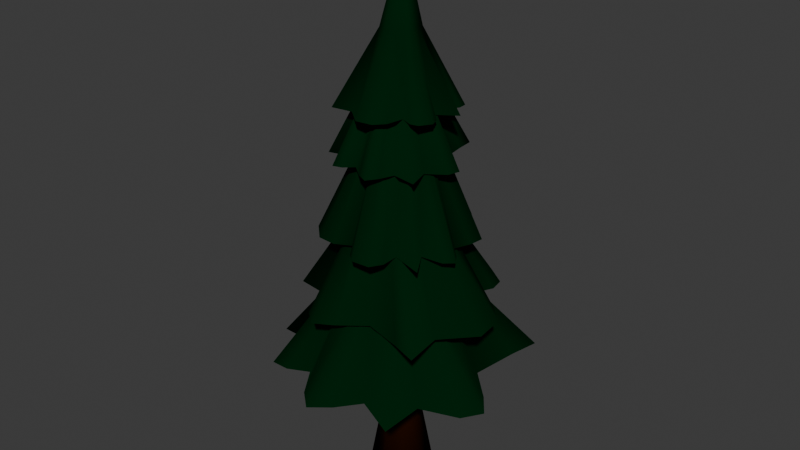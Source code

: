 # Source: fir_tree.blend  (saved by Blender 4.3.34; exported with 4.5.12 LTS)
import bpy
from mathutils import Matrix  # noqa: F401  (used for matrix-valued properties, if any)

bpy.ops.wm.read_factory_settings(use_empty=True)
scene = bpy.context.scene
scene.name = 'Scene'

# ---- collections
col_collection = bpy.data.collections.new('Collection'); scene.collection.children.link(col_collection)

# ---- materials (node trees are filled in below, after node groups)
mat_firtree_001 = bpy.data.materials.new('firtree.001')
mat_treetrunk = bpy.data.materials.new('treetrunk')

# ---- material node trees
mat_firtree_001.use_nodes = True; mat_firtree_001.node_tree.nodes.clear()
_N = mat_firtree_001.node_tree.nodes; _L = mat_firtree_001.node_tree.links
n0 = _N.new('ShaderNodeBsdfPrincipled'); n0.name = 'Principled BSDF'; n0.location = (10, 300)
n0.inputs[0].default_value = (0.0, 0.0186, 0.004508, 1.0)
n0.inputs[2].default_value = 1.0
n0.inputs[3].default_value = 1.0
n1 = _N.new('ShaderNodeOutputMaterial'); n1.name = 'Material Output'; n1.location = (300, 300)
_L.new(n0.outputs[0], n1.inputs[0])
n1.is_active_output = True
mat_treetrunk.use_nodes = True; mat_treetrunk.node_tree.nodes.clear()
_N = mat_treetrunk.node_tree.nodes; _L = mat_treetrunk.node_tree.links
n0 = _N.new('ShaderNodeBsdfPrincipled'); n0.name = 'Principled BSDF'; n0.location = (10, 300)
n0.inputs[0].default_value = (0.02004, 0.005086, 0.001305, 1.0)
n0.inputs[2].default_value = 1.0
n0.inputs[3].default_value = 1.0
n1 = _N.new('ShaderNodeOutputMaterial'); n1.name = 'Material Output'; n1.location = (300, 300)
_L.new(n0.outputs[0], n1.inputs[0])
n1.is_active_output = True

# ---- world
world_world = bpy.data.worlds.new('World'); scene.world = world_world
world_world.use_nodes = True; world_world.node_tree.nodes.clear()
_N = world_world.node_tree.nodes; _L = world_world.node_tree.links
n0 = _N.new('ShaderNodeOutputWorld'); n0.name = 'World Output'; n0.location = (300, 300)
n1 = _N.new('ShaderNodeBackground'); n1.name = 'Background'; n1.location = (10, 300)
n1.inputs[0].default_value = (0.05088, 0.05088, 0.05088, 1.0)
_L.new(n1.outputs[0], n0.inputs[0])
n0.is_active_output = True
world_world.color = (0.05088, 0.05088, 0.05088)
world_world.sun_shadow_jitter_overblur = 0.0

# ---- meshes
me_circle_004 = bpy.data.meshes.new('Circle.004')
me_circle_004.from_pydata([(-0.01142, -0.2021, 4.742), (0.06851, -0.1597, 4.742), (0.1797, -0.05996, 4.742), (0.1607, 0.106, 4.742), (0.1033, 0.1423, 4.742), (-0.04676, 0.1664, 4.742), (-0.1503, -0.01763, 4.742), (-0.113, -0.1546, 4.742), (0.008747, 0.02357, 5.514), (0.1787, 0.02024, 4.742), (-0.1279, 0.09335, 4.742), (0.137, -0.1135, 4.742), (0.04513, 0.1976, 4.742), (-0.05465, -0.5513, 3.997), (0.2031, -0.4276, 3.997), (0.4377, -0.2885, 3.997), (0.4753, -0.08254, 3.997), (0.363, 0.1582, 3.997), (0.2555, 0.3449, 3.997), (0.1779, 0.4786, 3.997), (-0.2689, 0.4969, 3.997), (-0.5334, 0.1571, 3.997), (-0.47, 0.05855, 3.997), (-0.3528, -0.07936, 3.997), (-0.2296, -0.4028, 3.997), (-0.4427, -0.4368, 3.997), (-0.08173, 0.3928, 3.997), (0.2353, -0.2527, 3.997), (0.573, 0.1347, 3.997), (0.3713, -0.005473, 3.997), (0.4399, 0.3792, 3.997), (0.009262, 0.4914, 3.997), (-0.2866, 0.2915, 3.997), (-0.4683, 0.2428, 3.997), (-0.402, -0.2975, 3.997), (0.1144, -0.5276, 3.997), (0.5106, -0.1768, 3.997), (0.3565, -0.306, 3.997), (0.4457, 0.2926, 3.997), (0.3563, 0.3848, 3.997), (0.102, 0.556, 3.997), (0.01495, 1.276, 1.282), (-0.5386, 0.957, 1.282), (-1.038, 0.6071, 1.282), (-1.087, 0.1416, 1.282), (-0.7956, -0.376, 1.282), (-0.5244, -0.7739, 1.282), (-0.3287, -1.059, 1.282), (0.6703, -1.024, 1.282), (1.202, -0.2215, 1.282), (1.044, -0.01259, 1.282), (0.7596, 0.275, 1.282), (0.4301, 0.9751, 1.282), (0.01217, 0.4146, 2.429), (-0.2008, 0.3575, 2.429), (-0.3567, 0.2016, 2.429), (-0.4067, -0.038, 2.429), (-0.3372, -0.2439, 2.429), (-0.2203, -0.3608, 2.429), (0.02549, -0.4338, 2.429), (0.2252, -0.3803, 2.429), (0.3616, -0.2439, 2.429), (0.4382, -0.01137, 2.429), (0.3811, 0.2016, 2.429), (0.2252, 0.3575, 2.429), (0.8993, 1.087, 1.282), (0.3226, 0.2601, 2.429), (0.2355, -0.8236, 1.282), (0.09205, -0.416, 2.429), (-0.5806, 0.5615, 1.282), (-0.2983, 0.2601, 2.429), (-1.268, -0.3592, 1.282), (-0.3853, -0.1179, 2.429), (-0.842, -0.01258, 1.282), (-0.9297, -0.8818, 1.282), (-0.2788, -0.3023, 2.429), (0.04935, -1.059, 1.282), (0.6749, -0.563, 1.282), (0.3031, -0.3023, 2.429), (1.072, -0.4236, 1.282), (0.8322, 0.7696, 1.282), (-0.3579, 1.195, 1.282), (-0.09432, 0.3861, 2.429), (-1.182, 0.3457, 1.282), (-0.3853, 0.09512, 2.429), (-0.86, 0.6597, 1.282), (-0.9573, -0.6896, 1.282), (-0.7423, -0.88, 1.282), (-0.1464, -1.218, 1.282), (1.068, -0.1279, 2.034), (0.8583, 0.3621, 2.034), (0.618, 0.8103, 2.034), (0.2374, 0.8969, 2.034), (-0.2201, 0.707, 2.034), (-0.5764, 0.5218, 2.034), (-0.8318, 0.3881, 2.034), (-0.9017, -0.4426, 2.034), (-0.29, -0.9626, 2.034), (-0.1014, -0.8524, 2.034), (0.1649, -0.6452, 2.034), (0.7773, -0.4418, 2.034), (0.3546, -0.04018, 3.051), (0.3284, 0.1418, 3.051), (0.2148, 0.2864, 3.051), (0.0213, 0.3515, 3.051), (-0.156, 0.3144, 3.051), (-0.2645, 0.2292, 3.051), (-0.3493, 0.03285, 3.051), (-0.3247, -0.1378, 3.051), (-0.2253, -0.2643, 3.051), (-0.04035, -0.3507, 3.051), (0.1417, -0.3246, 3.051), (0.2862, -0.2109, 3.051), (0.8235, -0.8414, 2.034), (0.1959, -0.2819, 3.051), (-0.6928, -0.1024, 2.034), (-0.3411, -0.02403, 3.051), (0.535, 0.4362, 2.034), (0.2574, 0.2322, 3.051), (-0.1593, 1.096, 2.034), (-0.04696, 0.3417, 3.051), (0.08548, 0.7094, 2.034), (-0.6256, 0.8682, 2.034), (-0.2103, 0.2718, 3.051), (-0.8691, 0.075, 2.034), (-0.5206, -0.4921, 2.034), (-0.2679, -0.2101, 3.051), (-0.4444, -0.8345, 2.034), (0.5673, -0.7544, 2.034), (1.037, 0.1889, 2.034), (0.3415, 0.05083, 3.051), (0.4158, 0.9551, 2.034), (0.1294, 0.3206, 3.051), (0.644, 0.6577, 2.034), (-0.4637, 0.872, 2.034), (-0.6427, 0.7128, 2.034), (-0.9819, 0.2529, 2.034), (-0.6586, -0.4388, 2.733), (-0.2995, -0.6189, 2.733), (0.05697, -0.76, 2.733), (0.3183, -0.6247, 2.733), (0.4893, -0.2927, 2.733), (0.6044, -0.01269, 2.733), (0.6863, 0.1886, 2.733), (0.3224, 0.701, 2.733), (-0.2829, 0.7027, 2.733), (-0.3379, 0.5475, 2.733), (-0.3904, 0.2986, 2.733), (-0.644, -0.1166, 2.733), (-0.2052, -0.1421, 3.88), (-0.1016, -0.2342, 3.88), (0.03424, -0.2621, 3.88), (0.1773, -0.2055, 3.88), (0.2614, -0.0978, 3.88), (0.2823, 0.004051, 3.88), (0.2356, 0.1583, 3.88), (0.1385, 0.2447, 3.88), (0.01964, 0.2691, 3.88), (-0.1289, 0.2289, 3.88), (-0.221, 0.1252, 3.88), (-0.2489, -0.01055, 3.88), (-0.8651, 0.09103, 2.733), (-0.2315, 0.07432, 3.88), (0.3676, 0.4034, 2.733), (0.2032, 0.1871, 3.88), (-0.07725, -0.5042, 2.733), (-0.01669, -0.2516, 3.88), (0.6438, -0.5465, 2.733), (0.2118, -0.1666, 3.88), (0.3145, -0.4428, 2.733), (0.8012, -0.1882, 2.733), (0.2718, -0.04687, 3.88), (0.5554, 0.387, 2.733), (0.07882, 0.544, 2.733), (0.07056, 0.2586, 3.88), (-0.1316, 0.7041, 2.733), (-0.6752, 0.1656, 2.733), (-0.4869, -0.6063, 2.733), (-0.1534, -0.1882, 3.88), (0.2439, -0.745, 2.733), (0.1, -0.2403, 3.88), (-0.03221, -0.6848, 2.733), (0.7098, -0.2691, 2.733), (0.7355, -0.09042, 2.733), (0.707, 0.3395, 2.733), (-0.1687, 0.6325, 3.501), (-0.397, 0.3953, 3.501), (-0.5941, 0.1509, 3.501), (-0.5518, -0.08647, 3.501), (-0.3337, -0.301, 3.501), (-0.1427, -0.4591, 3.501), (-0.005147, -0.5722, 3.501), (0.4841, -0.4121, 3.501), (0.6327, 0.06091, 3.501), (0.5247, 0.1417, 3.501), (0.3428, 0.2433, 3.501), (0.07973, 0.5427, 3.501), (-0.005804, -0.0132, 4.804), (0.2959, 0.6651, 3.501), (0.2404, -0.3751, 3.501), (-0.3613, 0.1936, 3.501), (-0.5698, -0.3601, 3.501), (-0.4086, -0.1278, 3.501), (-0.3278, -0.5704, 3.501), (0.1819, -0.518, 3.501), (0.4206, -0.1834, 3.501), (0.597, -0.05774, 3.501), (0.308, 0.4984, 3.501), (-0.3416, 0.5389, 3.501), (-0.6278, 0.0009986, 3.501), (-0.5136, 0.2023, 3.501), (-0.3689, -0.4792, 3.501), (-0.2354, -0.5427, 3.501), (0.1078, -0.6251, 3.501), (-0.2212, -0.2324, 0.01065), (-0.1169, -0.1281, 0.8243), (-0.2212, 0.2342, 0.01065), (-0.1169, 0.1299, 0.8243), (0.2453, -0.2324, 0.01065), (0.141, -0.1281, 0.8243), (0.2453, 0.2342, 0.01065), (0.141, 0.1299, 0.8243), (-0.07992, -0.09105, 2.8), (-0.07992, 0.09288, 2.8), (0.104, 0.09288, 2.8), (0.104, -0.09105, 2.8), (-0.09079, 0.1037, 1.641), (0.1149, 0.1037, 1.641), (0.1149, -0.1019, 1.641), (-0.09079, -0.1019, 1.641), (-0.3057, 0.0009166, 0.01065), (-0.1636, 0.0009166, 0.8243), (0.3297, 0.0009166, 0.01065), (0.1877, 0.0009166, 0.8243), (-0.1132, 0.0009166, 2.8), (0.1373, 0.0009166, 2.8), (-0.128, 0.0009166, 1.641), (0.1521, 0.0009166, 1.641), (0.01204, 0.3186, 0.01065), (0.01204, 0.1766, 0.8243), (0.01204, -0.3168, 0.01065), (0.01204, -0.1747, 0.8243), (0.01204, 0.1262, 2.8), (0.01204, -0.1243, 2.8), (0.01204, -0.1391, 1.641), (0.01204, 0.141, 1.641), (0.01204, 0.0009166, 2.8), (0.01204, 0.0009166, 0.01065)], [], [(12, 4, 8), (9, 2, 8), (1, 0, 8), (10, 5, 8), (0, 7, 8), (11, 1, 8), (3, 9, 8), (4, 3, 8), (6, 10, 8), (7, 6, 8), (2, 11, 8), (5, 12, 8), (3, 4, 39, 30), (4, 19, 18), (5, 26, 31), (4, 12, 40, 19), (10, 33, 32), (5, 10, 32, 20), (10, 6, 21, 33), (6, 22, 21), (6, 7, 25, 34), (6, 23, 22), (1, 14, 35), (6, 34, 23), (2, 16, 36), (7, 0, 13, 24), (11, 2, 15, 37), (3, 30, 38), (7, 24, 25), (0, 1, 35, 13), (4, 18, 39), (5, 20, 26), (1, 27, 14), (12, 5, 31, 40), (1, 11, 37, 27), (2, 36, 15), (9, 3, 17, 28), (2, 9, 29, 16), (9, 28, 29), (3, 38, 17), (83, 43, 55, 84), (51, 50, 62, 63), (88, 47, 59), (73, 44, 56), (80, 51, 63, 66), (81, 41, 53, 82), (77, 48, 60, 78), (86, 45, 57), (41, 52, 64, 53), (69, 42, 54, 70), (50, 49, 61, 62), (47, 46, 58, 59), (52, 65, 66, 64), (48, 67, 68, 60), (85, 69, 70), (45, 71, 72, 57), (71, 73, 56, 72), (87, 74, 75, 58), (67, 76, 68), (79, 77, 78, 61), (49, 79, 61), (65, 80, 66), (42, 81, 82, 54), (44, 83, 84, 56), (43, 85, 70, 55), (74, 86, 57, 75), (46, 87, 58), (76, 88, 59, 68), (131, 91, 103, 132), (99, 98, 110, 111), (136, 95, 107), (121, 92, 104), (128, 99, 111, 114), (129, 89, 101, 130), (125, 96, 108, 126), (134, 93, 105), (89, 100, 112, 101), (117, 90, 102, 118), (98, 97, 109, 110), (95, 94, 106, 107), (100, 113, 114, 112), (96, 115, 116, 108), (133, 117, 118), (93, 119, 120, 105), (119, 121, 104, 120), (135, 122, 123, 106), (115, 124, 116), (127, 125, 126, 109), (97, 127, 109), (113, 128, 114), (90, 129, 130, 102), (92, 131, 132, 104), (91, 133, 118, 103), (122, 134, 105, 123), (94, 135, 106), (124, 136, 107, 116), (179, 139, 151, 180), (147, 146, 158, 159), (184, 143, 155), (169, 140, 152), (176, 147, 159, 162), (177, 137, 149, 178), (173, 144, 156, 174), (182, 141, 153), (137, 148, 160, 149), (165, 138, 150, 166), (146, 145, 157, 158), (143, 142, 154, 155), (148, 161, 162, 160), (144, 163, 164, 156), (181, 165, 166), (141, 167, 168, 153), (167, 169, 152, 168), (183, 170, 171, 154), (163, 172, 164), (175, 173, 174, 157), (145, 175, 157), (161, 176, 162), (138, 177, 178, 150), (140, 179, 180, 152), (139, 181, 166, 151), (170, 182, 153, 171), (142, 183, 154), (172, 184, 155, 164), (209, 187, 197), (195, 194, 197), (213, 191, 197), (202, 188, 197), (207, 195, 197), (208, 185, 197), (205, 192, 197), (211, 189, 197), (185, 196, 197), (200, 186, 197), (194, 193, 197), (191, 190, 197), (196, 198, 197), (192, 199, 197), (210, 200, 197), (189, 201, 197), (201, 202, 197), (212, 203, 197), (199, 204, 197), (206, 205, 197), (193, 206, 197), (198, 207, 197), (186, 208, 197), (188, 209, 197), (187, 210, 197), (203, 211, 197), (190, 212, 197), (204, 213, 197), (230, 231, 217, 216), (238, 239, 221, 220), (232, 233, 219, 218), (240, 241, 215, 214), (247, 232, 218, 240), (245, 226, 223, 242), (246, 234, 222, 243), (237, 227, 224, 235), (236, 229, 222, 234), (244, 228, 225, 243), (241, 219, 228, 244), (231, 215, 229, 236), (233, 221, 227, 237), (239, 217, 226, 245), (219, 233, 237, 228), (217, 231, 236, 226), (226, 236, 234, 223), (228, 237, 235, 225), (242, 223, 234, 246), (238, 220, 232, 247), (220, 221, 233, 232), (214, 215, 231, 230), (216, 238, 247, 230), (224, 242, 246, 235), (221, 239, 245, 227), (215, 241, 244, 229), (229, 244, 243, 222), (235, 246, 243, 225), (227, 245, 242, 224), (230, 247, 240, 214), (218, 219, 241, 240), (216, 217, 239, 238)])
me_circle_004.polygons.foreach_set('use_smooth', [True] * 184)
me_circle_004.polygons.foreach_set('material_index', [0, 0, 0, 0, 0, 0, 0, 0, 0, 0, 0, 0, 0, 0, 0, 0, 0, 0, 0, 0, 0, 0, 0, 0, 0, 0, 0, 0, 0, 0, 0, 0, 0, 0, 0, 0, 0, 0, 0, 0, 0, 0, 0, 0, 0, 0, 0, 0, 0, 0, 0, 0, 0, 0, 0, 0, 0, 0, 0, 0, 0, 0, 0, 0, 0, 0, 0, 0, 0, 0, 0, 0, 0, 0, 0, 0, 0, 0, 0, 0, 0, 0, 0, 0, 0, 0, 0, 0, 0, 0, 0, 0, 0, 0, 0, 0, 0, 0, 0, 0, 0, 0, 0, 0, 0, 0, 0, 0, 0, 0, 0, 0, 0, 0, 0, 0, 0, 0, 0, 0, 0, 0, 0, 0, 0, 0, 0, 0, 0, 0, 0, 0, 0, 0, 0, 0, 0, 0, 0, 0, 0, 0, 0, 0, 0, 0, 0, 0, 0, 0, 0, 0, 1, 1, 1, 1, 1, 1, 1, 1, 1, 1, 1, 1, 1, 1, 1, 1, 1, 1, 1, 1, 1, 1, 1, 1, 1, 1, 1, 1, 1, 1, 1, 1])
_uv = me_circle_004.uv_layers.new(name='UVMap')
_uv.uv.foreach_set('vector', [0.0, 0.0, 0.0, 0.0, 0.0, 0.0, 0.0, 0.0, 0.0, 0.0, 0.0, 0.0, 0.0, 0.0, 0.0, 0.0, 0.0, 0.0, 0.0, 0.0, 0.0, 0.0, 0.0, 0.0, 0.0, 0.0, 0.0, 0.0, 0.0, 0.0, 0.0, 0.0, 0.0, 0.0, 0.0, 0.0, 0.0, 0.0, 0.0, 0.0, 0.0, 0.0, 0.0, 0.0, 0.0, 0.0, 0.0, 0.0, 0.0, 0.0, 0.0, 0.0, 0.0, 0.0, 0.0, 0.0, 0.0, 0.0, 0.0, 0.0, 0.0, 0.0, 0.0, 0.0, 0.0, 0.0, 0.0, 0.0, 0.0, 0.0, 0.0, 0.0, 0.0, 0.0, 0.0, 0.0, 0.0, 0.0, 0.0, 0.0, 0.0, 0.0, 0.0, 0.0, 0.0, 0.0, 0.0, 0.0, 0.0, 0.0, 0.0, 0.0, 0.0, 0.0, 0.0, 0.0, 0.0, 0.0, 0.0, 0.0, 0.0, 0.0, 0.0, 0.0, 0.0, 0.0, 0.0, 0.0, 0.0, 0.0, 0.0, 0.0, 0.0, 0.0, 0.0, 0.0, 0.0, 0.0, 0.0, 0.0, 0.0, 0.0, 0.0, 0.0, 0.0, 0.0, 0.0, 0.0, 0.0, 0.0, 0.0, 0.0, 0.0, 0.0, 0.0, 0.0, 0.0, 0.0, 0.0, 0.0, 0.0, 0.0, 0.0, 0.0, 0.0, 0.0, 0.0, 0.0, 0.0, 0.0, 0.0, 0.0, 0.0, 0.0, 0.0, 0.0, 0.0, 0.0, 0.0, 0.0, 0.0, 0.0, 0.0, 0.0, 0.0, 0.0, 0.0, 0.0, 0.0, 0.0, 0.0, 0.0, 0.0, 0.0, 0.0, 0.0, 0.0, 0.0, 0.0, 0.0, 0.0, 0.0, 0.0, 0.0, 0.0, 0.0, 0.0, 0.0, 0.0, 0.0, 0.0, 0.0, 0.0, 0.0, 0.0, 0.0, 0.0, 0.0, 0.0, 0.0, 0.0, 0.0, 0.0, 0.0, 0.0, 0.0, 0.0, 0.0, 0.0, 0.0, 0.0, 0.0, 0.0, 0.0, 0.0, 0.0, 0.0, 0.0, 0.0, 0.0, 0.0, 0.0, 0.0, 0.0, 0.0, 0.0, 0.0, 0.0, 0.0, 0.0, 0.0, 0.0, 0.0, 0.0, 0.0, 0.0, 0.0, 0.0, 0.0, 0.0, 0.0, 0.0, 0.0, 0.0, 0.0, 0.0, 0.0, 0.0, 0.0, 0.0, 0.0, 0.0, 0.0, 0.0, 0.0, 0.0, 0.0, 0.0, 0.0, 0.0, 0.0, 0.0, 0.0, 0.0, 0.0, 0.0, 0.0, 0.0, 0.0, 0.0, 0.0, 0.0, 0.0, 0.0, 0.0, 0.0, 0.0, 0.0, 0.0, 0.0, 0.0, 0.0, 0.0, 0.0, 0.0, 0.0, 0.0, 0.0, 0.0, 0.0, 0.0, 0.0, 0.0, 0.0, 0.0, 0.0, 0.0, 0.0, 0.0, 0.0, 0.0, 0.0, 0.0, 0.0, 0.0, 0.0, 0.0, 0.0, 0.0, 0.0, 0.0, 0.0, 0.0, 0.0, 0.0, 0.0, 0.0, 0.0, 0.0, 0.0, 0.0, 0.0, 0.0, 0.0, 0.0, 0.0, 0.0, 0.0, 0.0, 0.0, 0.0, 0.0, 0.0, 0.0, 0.0, 0.0, 0.0, 0.0, 0.0, 0.0, 0.0, 0.0, 0.0, 0.0, 0.0, 0.0, 0.0, 0.0, 0.0, 0.0, 0.0, 0.0, 0.0, 0.0, 0.0, 0.0, 0.0, 0.0, 0.0, 0.0, 0.0, 0.0, 0.0, 0.0, 0.0, 0.0, 0.0, 0.0, 0.0, 0.0, 0.0, 0.0, 0.0, 0.0, 0.0, 0.0, 0.0, 0.0, 0.0, 0.0, 0.0, 0.0, 0.0, 0.0, 0.0, 0.0, 0.0, 0.0, 0.0, 0.0, 0.0, 0.0, 0.0, 0.0, 0.0, 0.0, 0.0, 0.0, 0.0, 0.0, 0.0, 0.0, 0.0, 0.0, 0.0, 0.0, 0.0, 0.0, 0.0, 0.0, 0.0, 0.0, 0.0, 0.0, 0.0, 0.0, 0.0, 0.0, 0.0, 0.0, 0.0, 0.0, 0.0, 0.0, 0.0, 0.0, 0.0, 0.0, 0.0, 0.0, 0.0, 0.0, 0.0, 0.0, 0.0, 0.0, 0.0, 0.0, 0.0, 0.0, 0.0, 0.0, 0.0, 0.0, 0.0, 0.0, 0.0, 0.0, 0.0, 0.0, 0.0, 0.0, 0.0, 0.0, 0.0, 0.0, 0.0, 0.0, 0.0, 0.0, 0.0, 0.0, 0.0, 0.0, 0.0, 0.0, 0.0, 0.0, 0.0, 0.0, 0.0, 0.0, 0.0, 0.0, 0.0, 0.0, 0.0, 0.0, 0.0, 0.0, 0.0, 0.0, 0.0, 0.0, 0.0, 0.0, 0.0, 0.0, 0.0, 0.0, 0.0, 0.0, 0.0, 0.0, 0.0, 0.0, 0.0, 0.0, 0.0, 0.0, 0.0, 0.0, 0.0, 0.0, 0.0, 0.0, 0.0, 0.0, 0.0, 0.0, 0.0, 0.0, 0.0, 0.0, 0.0, 0.0, 0.0, 0.0, 0.0, 0.0, 0.0, 0.0, 0.0, 0.0, 0.0, 0.0, 0.0, 0.0, 0.0, 0.0, 0.0, 0.0, 0.0, 0.0, 0.0, 0.0, 0.0, 0.0, 0.0, 0.0, 0.0, 0.0, 0.0, 0.0, 0.0, 0.0, 0.0, 0.0, 0.0, 0.0, 0.0, 0.0, 0.0, 0.0, 0.0, 0.0, 0.0, 0.0, 0.0, 0.0, 0.0, 0.0, 0.0, 0.0, 0.0, 0.0, 0.0, 0.0, 0.0, 0.0, 0.0, 0.0, 0.0, 0.0, 0.0, 0.0, 0.0, 0.0, 0.0, 0.0, 0.0, 0.0, 0.0, 0.0, 0.0, 0.0, 0.0, 0.0, 0.0, 0.0, 0.0, 0.0, 0.0, 0.0, 0.0, 0.0, 0.0, 0.0, 0.0, 0.0, 0.0, 0.0, 0.0, 0.0, 0.0, 0.0, 0.0, 0.0, 0.0, 0.0, 0.0, 0.0, 0.0, 0.0, 0.0, 0.0, 0.0, 0.0, 0.0, 0.0, 0.0, 0.0, 0.0, 0.0, 0.0, 0.0, 0.0, 0.0, 0.0, 0.0, 0.0, 0.0, 0.0, 0.0, 0.0, 0.0, 0.0, 0.0, 0.0, 0.0, 0.0, 0.0, 0.0, 0.0, 0.0, 0.0, 0.0, 0.0, 0.0, 0.0, 0.0, 0.0, 0.0, 0.0, 0.0, 0.0, 0.0, 0.0, 0.0, 0.0, 0.0, 0.0, 0.0, 0.0, 0.0, 0.0, 0.0, 0.0, 0.0, 0.0, 0.0, 0.0, 0.0, 0.0, 0.0, 0.0, 0.0, 0.0, 0.0, 0.0, 0.0, 0.0, 0.0, 0.0, 0.0, 0.0, 0.0, 0.0, 0.0, 0.0, 0.0, 0.0, 0.0, 0.0, 0.0, 0.0, 0.0, 0.0, 0.0, 0.0, 0.0, 0.0, 0.0, 0.0, 0.0, 0.0, 0.0, 0.0, 0.0, 0.0, 0.0, 0.0, 0.0, 0.0, 0.0, 0.0, 0.0, 0.0, 0.0, 0.0, 0.0, 0.0, 0.0, 0.0, 0.0, 0.0, 0.0, 0.0, 0.0, 0.0, 0.0, 0.0, 0.0, 0.0, 0.0, 0.0, 0.0, 0.0, 0.0, 0.0, 0.0, 0.0, 0.0, 0.0, 0.0, 0.0, 0.0, 0.0, 0.0, 0.0, 0.0, 0.0, 0.0, 0.0, 0.0, 0.0, 0.0, 0.0, 0.0, 0.0, 0.0, 0.0, 0.0, 0.0, 0.0, 0.0, 0.0, 0.0, 0.0, 0.0, 0.0, 0.0, 0.0, 0.0, 0.0, 0.0, 0.0, 0.0, 0.0, 0.0, 0.0, 0.0, 0.0, 0.0, 0.0, 0.0, 0.0, 0.0, 0.0, 0.0, 0.0, 0.0, 0.0, 0.0, 0.0, 0.0, 0.0, 0.0, 0.0, 0.0, 0.0, 0.0, 0.0, 0.0, 0.0, 0.0, 0.0, 0.0, 0.0, 0.0, 0.0, 0.0, 0.0, 0.0, 0.0, 0.0, 0.0, 0.0, 0.0, 0.0, 0.0, 0.0, 0.0, 0.0, 0.0, 0.0, 0.0, 0.0, 0.0, 0.0, 0.0, 0.0, 0.0, 0.0, 0.0, 0.0, 0.0, 0.0, 0.0, 0.0, 0.0, 0.0, 0.0, 0.0, 0.0, 0.0, 0.0, 0.0, 0.0, 0.0, 0.0, 0.0, 0.0, 0.0, 0.0, 0.0, 0.0, 0.0, 0.0, 0.0, 0.0, 0.0, 0.0, 0.0, 0.0, 0.0, 0.0, 0.0, 0.0, 0.0, 0.0, 0.0, 0.0, 0.0, 0.0, 0.0, 0.0, 0.0, 0.0, 0.0, 0.0, 0.0, 0.0, 0.0, 0.0, 0.0, 0.0, 0.0, 0.0, 0.0, 0.0, 0.0, 0.0, 0.0, 0.0, 0.0, 0.0, 0.0, 0.0, 0.0, 0.0, 0.0, 0.0, 0.0, 0.0, 0.0, 0.0, 0.0, 0.0, 0.0, 0.0, 0.0, 0.0, 0.0, 0.0, 0.0, 0.0, 0.0, 0.0, 0.0, 0.0, 0.0, 0.0, 0.0, 0.0, 0.0, 0.0, 0.0, 0.0, 0.0, 0.0, 0.0, 0.0, 0.0, 0.0, 0.0, 0.0, 0.0, 0.0, 0.0, 0.0, 0.0, 0.0, 0.0, 0.0, 0.0, 0.0, 0.0, 0.0, 0.0, 0.0, 0.0, 0.0, 0.0, 0.0, 0.0, 0.0, 0.0, 0.0, 0.0, 0.0, 0.0, 0.0, 0.0, 0.0, 0.0, 0.0, 0.0, 0.0, 0.0, 0.0, 0.0, 0.0, 0.0, 0.0, 0.0, 0.0, 0.0, 0.0, 0.0, 0.0, 0.0, 0.0, 0.0, 0.0, 0.0, 0.0, 0.0, 0.0, 0.0, 0.0, 0.0, 0.0, 0.0, 0.0, 0.0, 0.0, 0.0, 0.0, 0.0, 0.0, 0.0, 0.0, 0.0, 0.0, 0.0, 0.0, 0.0, 0.0, 0.0, 0.0, 0.0, 0.0, 0.0, 0.0, 0.0, 0.0, 0.0, 0.0, 0.0, 0.0, 0.0, 0.0, 0.0, 0.0, 0.0, 0.0, 0.0, 0.0, 0.0, 0.0, 0.0, 0.0, 0.0, 0.0, 0.0, 0.0, 0.0, 0.0, 0.0, 0.0, 0.0, 0.0, 0.0, 0.0, 0.0, 0.0, 0.0, 0.0, 0.0, 0.0, 0.0, 0.0, 0.0, 0.0, 0.0, 0.375, 0.125, 0.625, 0.125, 0.625, 0.25, 0.375, 0.25, 0.375, 0.375, 0.625, 0.375, 0.625, 0.5, 0.375, 0.5, 0.375, 0.625, 0.625, 0.625, 0.625, 0.75, 0.375, 0.75, 0.375, 0.875, 0.625, 0.875, 0.625, 1.0, 0.375, 1.0, 0.25, 0.625, 0.375, 0.625, 0.375, 0.75, 0.25, 0.75, 0.625, 0.375, 0.625, 0.25, 0.625, 0.25, 0.625, 0.375, 0.75, 0.625, 0.875, 0.625, 0.875, 0.75, 0.75, 0.75, 0.625, 0.625, 0.625, 0.5, 0.625, 0.5, 0.625, 0.625, 0.625, 0.125, 0.625, 0.0, 0.625, 0.0, 0.625, 0.125, 0.625, 0.875, 0.625, 0.75, 0.625, 0.75, 0.625, 0.875, 0.625, 0.875, 0.625, 0.75, 0.625, 0.75, 0.625, 0.875, 0.625, 0.125, 0.625, 0.0, 0.625, 0.0, 0.625, 0.125, 0.625, 0.625, 0.625, 0.5, 0.625, 0.5, 0.625, 0.625, 0.625, 0.375, 0.625, 0.25, 0.625, 0.25, 0.625, 0.375, 0.625, 0.75, 0.625, 0.625, 0.625, 0.625, 0.625, 0.75, 0.625, 0.25, 0.625, 0.125, 0.625, 0.125, 0.625, 0.25, 0.625, 0.25, 0.625, 0.125, 0.625, 0.125, 0.625, 0.25, 0.625, 0.75, 0.625, 0.625, 0.625, 0.625, 0.625, 0.75, 0.75, 0.5, 0.875, 0.5, 0.875, 0.625, 0.75, 0.625, 0.25, 0.5, 0.375, 0.5, 0.375, 0.625, 0.25, 0.625, 0.375, 0.5, 0.625, 0.5, 0.625, 0.625, 0.375, 0.625, 0.375, 0.0, 0.625, 0.0, 0.625, 0.125, 0.375, 0.125, 0.125, 0.5, 0.25, 0.5, 0.25, 0.625, 0.125, 0.625, 0.625, 0.5, 0.75, 0.5, 0.75, 0.625, 0.625, 0.625, 0.625, 0.5, 0.625, 0.375, 0.625, 0.375, 0.625, 0.5, 0.625, 1.0, 0.625, 0.875, 0.625, 0.875, 0.625, 1.0, 0.625, 1.0, 0.625, 0.875, 0.625, 0.875, 0.625, 1.0, 0.625, 0.625, 0.75, 0.625, 0.75, 0.75, 0.625, 0.75, 0.625, 0.5, 0.625, 0.375, 0.625, 0.375, 0.625, 0.5, 0.125, 0.625, 0.25, 0.625, 0.25, 0.75, 0.125, 0.75, 0.375, 0.75, 0.625, 0.75, 0.625, 0.875, 0.375, 0.875, 0.375, 0.25, 0.625, 0.25, 0.625, 0.375, 0.375, 0.375])
me_circle_004.materials.append(mat_firtree_001)
me_circle_004.materials.append(mat_treetrunk)
me_circle_004.update()

# ---- objects
ob_fir_tree = bpy.data.objects.new('fir_tree', me_circle_004)

# ---- transforms, parenting, visibility, modifiers, constraints
ob_fir_tree.location = (0.0, 0.0, 0.0)

# ---- collection membership
col_collection.objects.link(ob_fir_tree)

# ---- scene / render settings (as saved in the file)
scene.frame_start = 1; scene.frame_end = 250; scene.frame_set(1)
scene.render.engine = 'BLENDER_EEVEE_NEXT'
bpy.context.view_layer.update()

# ---- added for rendering (the .blend has no active camera and no usable light): camera, sun
cam_auto = bpy.data.cameras.new('AutoCamera')
cam_auto.lens = 50.0
cam_auto.sensor_width = 36.0
cam_auto.clip_end = 1000.0
ob_auto_camera = bpy.data.objects.new('AutoCamera', cam_auto)
scene.collection.objects.link(ob_auto_camera)
ob_auto_camera.location = (6.00683, -7.21857, 7.594)
ob_auto_camera.rotation_euler = (1.09748, -7.21219e-08, 0.694738)
scene.camera = ob_auto_camera
light_auto_sun = bpy.data.lights.new('AutoSun', 'SUN')
light_auto_sun.energy = 3.0
light_auto_sun.angle = 0.0523599
ob_auto_sun = bpy.data.objects.new('AutoSun', light_auto_sun)
scene.collection.objects.link(ob_auto_sun)
ob_auto_sun.rotation_euler = (0.872665, 0.174533, 0.523599)
bpy.context.view_layer.update()
